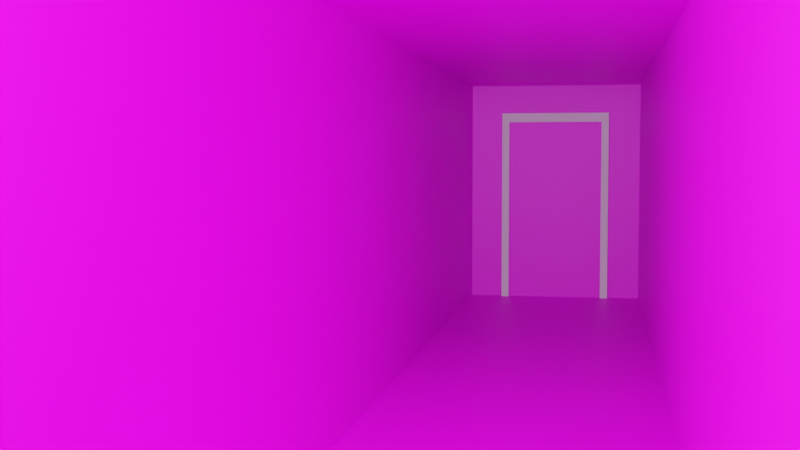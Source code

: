 # Source: Spooky-Corridor.blend  (saved by Blender 3.6.11; exported with 4.5.12 LTS)
import bpy
from mathutils import Matrix  # noqa: F401  (used for matrix-valued properties, if any)

bpy.ops.wm.read_factory_settings(use_empty=True)
scene = bpy.context.scene
scene.name = 'Scene'

# ---- collections
col_lighting_rig = bpy.data.collections.new('Lighting Rig'); scene.collection.children.link(col_lighting_rig)
col_room = bpy.data.collections.new('Room'); scene.collection.children.link(col_room)

# ---- images (referenced by path relative to the original .blend; pixels are not part of the script)
import os
ASSET_DIR = os.environ.get("B2B_ASSET_DIR", "")  # directory of the original .blend (textures are referenced by path, not embedded)
HERE = os.path.dirname(os.path.abspath(__file__))  # packed textures are extracted next to this script under _unpacked/

def load_image(name, relpath, width, height, colorspace="sRGB"):
    """Load a texture the original file referenced (path relative to the .blend, or extracted next to this script)."""
    p = next((c for c in (os.path.join(HERE, relpath), os.path.join(ASSET_DIR, relpath)) if relpath and os.path.exists(c)), "")
    if p:
        img = bpy.data.images.load(p, check_existing=True)
        img.name = name
    else:  # same state as the original file: an image datablock whose file is absent (Cycles renders it pink)
        img = bpy.data.images.new(name, width, height)
        img.source = "FILE"
        img.filepath = "//" + (relpath or name)
    img.colorspace_settings.name = colorspace
    return img
img_texturescom_olddamagedplasterwall_m_png = load_image('TexturesCom_OldDamagedPlasterWall_M.png', 'TexturesCom_OldDamagedPlasterWall_M.png', 1024, 1024, 'sRGB')
img_texturescom_concretebunker0258_1_m_jpg = load_image('TexturesCom_ConcreteBunker0258_1_M.jpg', 'TexturesCom_ConcreteBunker0258_1_M.jpg', 1024, 1024, 'sRGB')
img_texturescom_doorsmetaldouble0464_m_jpg = load_image('TexturesCom_DoorsMetalDouble0464_M.jpg', 'TexturesCom_DoorsMetalDouble0464_M.jpg', 1024, 1024, 'sRGB')

# ---- materials (node trees are filled in below, after node groups)
mat_wall = bpy.data.materials.new('Wall')
mat_wall.alpha_threshold = 0.0
mat_wall.use_transparent_shadow = False
mat_wall.roughness = 0.5
mat_wall.line_color = (0.0, 0.0, 0.0, 1.0)
mat_concrete = bpy.data.materials.new('Concrete')
mat_concrete.alpha_threshold = 0.0
mat_concrete.use_transparent_shadow = False
mat_concrete.roughness = 0.5
mat_concrete.line_color = (0.0, 0.0, 0.0, 1.0)
mat_door = bpy.data.materials.new('Door')
mat_door.use_transparent_shadow = False

# ---- material node trees
mat_wall.use_nodes = True; mat_wall.node_tree.nodes.clear()
_N = mat_wall.node_tree.nodes; _L = mat_wall.node_tree.links
n0 = _N.new('ShaderNodeOutputMaterial'); n0.name = 'Material Output'; n0.location = (381, 245)
n1 = _N.new('ShaderNodeBsdfPrincipled'); n1.name = 'Principled BSDF'; n1.location = (91, 245)
n1.distribution = 'GGX'
n1.subsurface_method = 'RANDOM_WALK_SKIN'
n1.inputs[3].default_value = 1.45
n1.inputs[27].default_value = (0.0, 0.0, 0.0, 1.0)
n1.inputs[28].default_value = 1.0
n2 = _N.new('ShaderNodeTexImage'); n2.name = 'Image Texture'; n2.location = (-278, 214)
n2.image = img_texturescom_olddamagedplasterwall_m_png
_L.new(n1.outputs[0], n0.inputs[0])
_L.new(n2.outputs[0], n1.inputs[0])
n0.is_active_output = True
mat_concrete.use_nodes = True; mat_concrete.node_tree.nodes.clear()
_N = mat_concrete.node_tree.nodes; _L = mat_concrete.node_tree.links
n0 = _N.new('ShaderNodeOutputMaterial'); n0.name = 'Material Output'; n0.location = (381, 245)
n1 = _N.new('ShaderNodeBsdfPrincipled'); n1.name = 'Principled BSDF'; n1.location = (91, 245)
n1.distribution = 'GGX'
n1.subsurface_method = 'RANDOM_WALK_SKIN'
n1.inputs[3].default_value = 1.45
n1.inputs[27].default_value = (0.0, 0.0, 0.0, 1.0)
n1.inputs[28].default_value = 1.0
n2 = _N.new('ShaderNodeTexImage'); n2.name = 'Image Texture'; n2.location = (-252, 228)
n2.image = img_texturescom_concretebunker0258_1_m_jpg
_L.new(n1.outputs[0], n0.inputs[0])
_L.new(n2.outputs[0], n1.inputs[0])
n0.is_active_output = True
mat_door.use_nodes = True; mat_door.node_tree.nodes.clear()
_N = mat_door.node_tree.nodes; _L = mat_door.node_tree.links
n0 = _N.new('ShaderNodeBsdfPrincipled'); n0.name = 'Principled BSDF'; n0.location = (10, 300)
n0.distribution = 'GGX'
n0.subsurface_method = 'RANDOM_WALK_SKIN'
n0.inputs[3].default_value = 1.45
n0.inputs[27].default_value = (0.0, 0.0, 0.0, 1.0)
n0.inputs[28].default_value = 1.0
n1 = _N.new('ShaderNodeOutputMaterial'); n1.name = 'Material Output'; n1.location = (300, 300)
n2 = _N.new('ShaderNodeTexImage'); n2.name = 'Image Texture'; n2.location = (-336, 232)
n2.image = img_texturescom_doorsmetaldouble0464_m_jpg
_L.new(n0.outputs[0], n1.inputs[0])
_L.new(n2.outputs[0], n0.inputs[0])
n1.is_active_output = True

# ---- world
world_world = bpy.data.worlds.new('World'); scene.world = world_world
world_world.use_nodes = True; world_world.node_tree.nodes.clear()
_N = world_world.node_tree.nodes; _L = world_world.node_tree.links
n0 = _N.new('ShaderNodeOutputWorld'); n0.name = 'World Output'; n0.location = (300, 300)
n1 = _N.new('ShaderNodeBackground'); n1.name = 'Background'; n1.location = (10, 300)
n1.inputs[0].default_value = (0.05088, 0.05088, 0.05088, 1.0)
_L.new(n1.outputs[0], n0.inputs[0])
n0.is_active_output = True
world_world.color = (0.05088, 0.05088, 0.05088)
world_world.use_sun_shadow = False
world_world.sun_shadow_jitter_overblur = 0.0

# ---- cameras
cam_camera = bpy.data.cameras.new('Camera')
cam_camera.clip_end = 100.0
cam_camera.ortho_scale = 7.314

# ---- lights
light_light = bpy.data.lights.new('Light', 'POINT')
light_light.transmission_factor = 0.0
light_light.energy = 1000.0
light_light.shadow_soft_size = 0.1
light_light.shadow_maximum_resolution = 0.006
light_light.use_absolute_resolution = True

# ---- meshes
me_cube_002 = bpy.data.meshes.new('Cube.002')
me_cube_002.from_pydata([(1.0, 1.0, 1.0), (1.0, -1.0, 1.0), (-1.0, 1.0, 1.0), (-1.0, -1.0, 1.0)], [], [(0, 1, 3, 2)])
_uv = me_cube_002.uv_layers.new(name='UVMap')
_uv.uv.foreach_set('vector', [0.3287, 0.9892, 0.7863, 0.9892, 0.7863, 0.4121, 0.3287, 0.4121])
me_cube_002.materials.append(mat_wall)
me_cube_002.use_mirror_vertex_groups = False
me_cube_002.update()
me_cube_004 = bpy.data.meshes.new('Cube.004')
me_cube_004.from_pydata([(1.0, 1.0, -1.0), (1.0, -1.0, -1.0), (-1.0, 1.0, -1.0), (-1.0, -1.0, -1.0)], [], [(2, 3, 1, 0)])
_uv = me_cube_004.uv_layers.new(name='UVMap')
_uv.uv.foreach_set('vector', [0.002749, 0.9732, 0.9913, 0.9732, 0.9913, 0.04185, 0.002749, 0.04185])
me_cube_004.materials.append(mat_concrete)
me_cube_004.use_mirror_vertex_groups = False
me_cube_004.update()
me_cube_003 = bpy.data.meshes.new('Cube.003')
me_cube_003.from_pydata([(-1.0, 1.0, 1.0), (-1.0, 1.0, -1.0), (-1.0, -1.0, 1.0), (-1.0, -1.0, -1.0)], [], [(3, 1, 0, 2)])
_uv = me_cube_003.uv_layers.new(name='UVMap')
_uv.uv.foreach_set('vector', [0.00963, 0.2176, 0.7644, 0.2191, 0.7648, 0.974, 0.009771, 0.9725])
me_cube_003.materials.append(mat_wall)
me_cube_003.use_mirror_vertex_groups = False
me_cube_003.update()
me_cube_001 = bpy.data.meshes.new('Cube.001')
me_cube_001.from_pydata([(0.9, 5.0, 1.15), (0.9, 5.0, -1.15), (0.9, -5.0, 1.15), (0.9, -5.0, -1.15)], [], [(1, 3, 2, 0)])
_uv = me_cube_001.uv_layers.new(name='UVMap')
_uv.uv.foreach_set('vector', [0.3228, 0.0683, 0.985, 0.08257, 0.9862, 0.6912, 0.324, 0.702])
me_cube_001.materials.append(mat_wall)
me_cube_001.use_mirror_vertex_groups = False
me_cube_001.update()
me_cube = bpy.data.meshes.new('Cube')
me_cube.from_pydata([(1.0, 0.0, 1.0), (1.0, 0.0, -1.0), (-1.0, 0.0, 1.0), (-1.0, 0.0, -1.0)], [], [(3, 1, 0, 2)])
_uv = me_cube.uv_layers.new(name='UVMap')
_uv.uv.foreach_set('vector', [0.887, 0.6975, 0.728, 0.6975, 0.728, 0.05245, 0.887, 0.05245])
me_cube.materials.append(mat_wall)
me_cube.use_mirror_vertex_groups = False
me_cube.update()
me_cube_005 = bpy.data.meshes.new('Cube.005')
me_cube_005.from_pydata([(1.0, -1.0, -1.0), (1.0, -1.0, 1.0), (1.0, 1.0, -1.0), (1.0, 1.0, 1.0), (0.0, 1.0, 1.0), (0.0, -1.0, 1.0), (1.0, 1.0, 0.9031), (1.0, -1.0, 0.9031), (0.0, -1.0, 0.9031), (0.0, 1.0, 0.9031), (0.8647, 1.0, 1.0), (0.8647, -1.0, -1.0), (0.8647, 1.0, -1.0), (0.8647, -1.0, 1.0), (0.8647, -1.0, 0.9031), (0.8647, 1.0, 0.9031)], [], [(15, 10, 3, 6), (6, 3, 1, 7), (12, 2, 0, 11), (14, 13, 5, 8), (10, 4, 5, 13), (2, 6, 7, 0), (12, 15, 6, 2), (0, 7, 14, 11), (3, 10, 13, 1), (7, 1, 13, 14), (9, 4, 10, 15), (12, 11, 14, 15), (14, 8, 9, 15)])
_uv = me_cube_005.uv_layers.new(name='UVMap')
_uv.uv.foreach_set('vector', [0.6129, 0.4831, 0.625, 0.4831, 0.625, 0.5, 0.6129, 0.5, 0.6129, 0.5, 0.625, 0.5, 0.625, 0.75, 0.6129, 0.75, 0.3581, 0.5, 0.375, 0.5, 0.375, 0.75, 0.3581, 0.75, 0.6129, 0.7669, 0.625, 0.7669, 0.625, 0.875, 0.6129, 0.875, 0.6419, 0.5, 0.75, 0.5, 0.75, 0.75, 0.6419, 0.75, 0.375, 0.5, 0.6129, 0.5, 0.6129, 0.75, 0.375, 0.75, 0.375, 0.4831, 0.6129, 0.4831, 0.6129, 0.5, 0.375, 0.5, 0.375, 0.75, 0.6129, 0.75, 0.6129, 0.7669, 0.375, 0.7669, 0.625, 0.5, 0.6419, 0.5, 0.6419, 0.75, 0.625, 0.75, 0.6129, 0.75, 0.625, 0.75, 0.625, 0.7669, 0.6129, 0.7669, 0.6129, 0.375, 0.625, 0.375, 0.625, 0.4831, 0.6129, 0.4831, 0.3581, 0.5, 0.3581, 0.75, 0.6129, 0.7669, 0.6129, 0.4831, 0.6129, 0.7669, 0.6129, 0.875, 0.6129, 0.375, 0.6129, 0.4831])
me_cube_005.update()
me_cube_006 = bpy.data.meshes.new('Cube.006')
me_cube_006.from_pydata([(0.0, -1.0, -1.0), (0.0, -1.0, 0.9031), (0.8647, -1.0, -1.0), (0.8647, -1.0, 0.9031), (-0.8647, -1.0, -1.0), (-0.8647, -1.0, 0.9031)], [], [(2, 3, 1, 0), (4, 0, 1, 5)])
_uv = me_cube_006.uv_layers.new(name='UVMap')
_uv.uv.foreach_set('vector', [0.4997, 0.02839, 0.4997, 0.9916, 0.2748, 0.9916, 0.2748, 0.02839, 0.04977, 0.02839, 0.2748, 0.02839, 0.2748, 0.9916, 0.04977, 0.9916])
me_cube_006.materials.append(mat_door)
me_cube_006.update()

# ---- objects
ob_light = bpy.data.objects.new('Light', light_light)
ob_camera = bpy.data.objects.new('Camera', cam_camera)
ob_ceiling = bpy.data.objects.new('Ceiling', me_cube_002)
ob_floor = bpy.data.objects.new('Floor', me_cube_004)
ob_wall___left = bpy.data.objects.new('Wall - Left', me_cube_003)
ob_wall___right = bpy.data.objects.new('Wall - Right', me_cube_001)
ob_wall_back = bpy.data.objects.new('Wall Back', me_cube)
ob_door_frame = bpy.data.objects.new('Door Frame', me_cube_005)
ob_door = bpy.data.objects.new('Door', me_cube_006)

# ---- transforms, parenting, visibility, modifiers, constraints
ob_light.location = (-0.5057, -6.469, 2.255)
ob_light.rotation_euler = (0.6503, 0.05522, 1.866)
ob_light.lock_rotations_4d = False
ob_light.empty_display_type = 'ARROWS'
ob_light.color = (0.0, 0.0, 0.0, 0.0)
ob_light.lineart.crease_threshold = 0.0
ob_camera.location = (0.4599, -7.21, 1.522)
ob_camera.rotation_euler = (1.51, -3.696e-06, 0.1761)
ob_camera.lock_rotations_4d = False
ob_camera.empty_display_type = 'ARROWS'
ob_camera.color = (0.0, 0.0, 0.0, 0.0)
ob_camera.display_type = 'WIRE'
ob_camera.lineart.crease_threshold = 0.0
ob_ceiling.location = (0.0, 0.0, 1.15)
ob_ceiling.scale = (0.9, 5.0, 1.15)
ob_ceiling.lock_rotations_4d = False
ob_ceiling.empty_display_type = 'ARROWS'
ob_ceiling.lineart.crease_threshold = 0.0
ob_floor.location = (0.0, 0.0, 1.15)
ob_floor.scale = (0.9, 5.0, 1.15)
ob_floor.lock_rotations_4d = False
ob_floor.empty_display_type = 'ARROWS'
ob_floor.lineart.crease_threshold = 0.0
ob_wall___left.location = (0.0, 0.0, 1.15)
ob_wall___left.scale = (0.9, 5.0, 1.15)
ob_wall___left.lock_rotations_4d = False
ob_wall___left.empty_display_type = 'ARROWS'
ob_wall___left.lineart.crease_threshold = 0.0
ob_wall___right.location = (0.0, 0.0, 1.15)
ob_wall___right.lock_rotations_4d = False
ob_wall___right.empty_display_type = 'ARROWS'
ob_wall___right.lineart.crease_threshold = 0.0
ob_wall_back.location = (0.0, 5.0, 1.15)
ob_wall_back.scale = (0.9, 5.0, 1.15)
ob_wall_back.lock_rotations_4d = False
ob_wall_back.empty_display_type = 'ARROWS'
ob_wall_back.lineart.crease_threshold = 0.0
ob_door_frame.location = (0.0, 4.97, 1.0)
ob_door_frame.scale = (0.57, 0.03, 1.0)
_m = ob_door_frame.modifiers.new('Mirror', 'MIRROR')
_m.use_clip = True
ob_door.location = (0.0, 5.022, 1.0)
ob_door.scale = (0.57, 0.03, 1.0)

# ---- collection membership
col_lighting_rig.objects.link(ob_light)
col_lighting_rig.objects.link(ob_camera)
col_room.objects.link(ob_ceiling)
col_room.objects.link(ob_floor)
col_room.objects.link(ob_wall___left)
col_room.objects.link(ob_wall___right)
col_room.objects.link(ob_wall_back)
col_room.objects.link(ob_door_frame)
col_room.objects.link(ob_door)

# ---- scene / render settings (as saved in the file)
scene.camera = ob_camera
scene.frame_start = 1; scene.frame_end = 250; scene.frame_set(1)
scene.render.engine = 'BLENDER_EEVEE_NEXT'
scene.cycles.sampling_pattern = 'TABULATED_SOBOL'
scene.view_settings.view_transform = 'Filmic'
bpy.context.view_layer.update()
